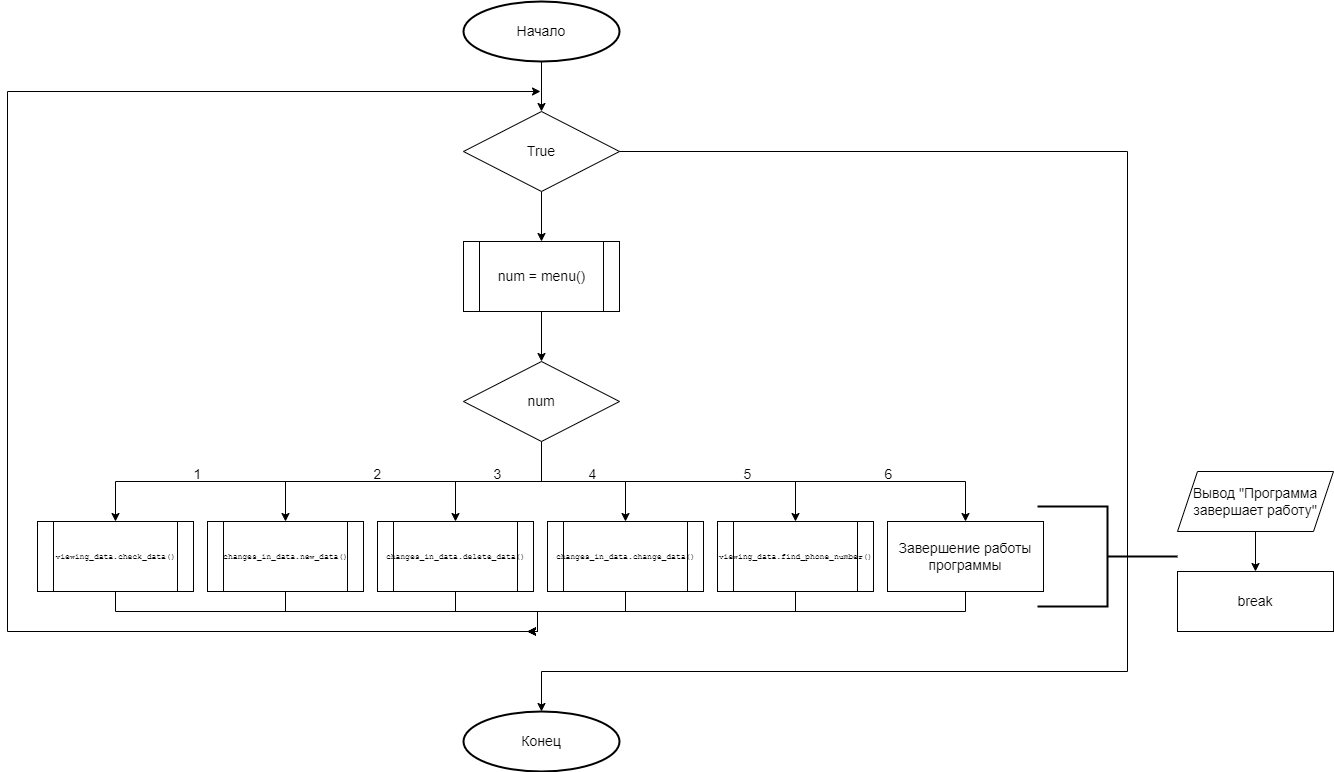

The diagram above was exported from draw.io. Its source (the exported page's mxGraphModel, read from the mxfile embedded in the PNG):
<mxGraphModel dx="2876" dy="1206" grid="1" gridSize="10" guides="1" tooltips="1" connect="1" arrows="1" fold="1" page="1" pageScale="1" pageWidth="827" pageHeight="1169" math="0" shadow="0">
  <root>
    <mxCell id="0" />
    <mxCell id="1" parent="0" />
    <mxCell id="XKAmesI2ZmY3GDCJvQYk-4" style="edgeStyle=orthogonalEdgeStyle;rounded=0;orthogonalLoop=1;jettySize=auto;html=1;entryX=0.5;entryY=0;entryDx=0;entryDy=0;" edge="1" parent="1" source="XKAmesI2ZmY3GDCJvQYk-1" target="XKAmesI2ZmY3GDCJvQYk-3">
      <mxGeometry relative="1" as="geometry" />
    </mxCell>
    <mxCell id="XKAmesI2ZmY3GDCJvQYk-1" value="&lt;font style=&quot;font-size: 14px;&quot;&gt;Начало&lt;/font&gt;" style="strokeWidth=2;html=1;shape=mxgraph.flowchart.start_1;whiteSpace=wrap;" vertex="1" parent="1">
      <mxGeometry x="336" y="30" width="156" height="60" as="geometry" />
    </mxCell>
    <mxCell id="XKAmesI2ZmY3GDCJvQYk-6" style="edgeStyle=orthogonalEdgeStyle;rounded=0;orthogonalLoop=1;jettySize=auto;html=1;entryX=0.5;entryY=0;entryDx=0;entryDy=0;" edge="1" parent="1" source="XKAmesI2ZmY3GDCJvQYk-3" target="XKAmesI2ZmY3GDCJvQYk-5">
      <mxGeometry relative="1" as="geometry" />
    </mxCell>
    <mxCell id="XKAmesI2ZmY3GDCJvQYk-3" value="&lt;font style=&quot;font-size: 14px;&quot;&gt;True&lt;/font&gt;" style="rhombus;whiteSpace=wrap;html=1;" vertex="1" parent="1">
      <mxGeometry x="336" y="140" width="156" height="80" as="geometry" />
    </mxCell>
    <mxCell id="XKAmesI2ZmY3GDCJvQYk-21" style="edgeStyle=orthogonalEdgeStyle;rounded=0;orthogonalLoop=1;jettySize=auto;html=1;entryX=0.5;entryY=0;entryDx=0;entryDy=0;" edge="1" parent="1" source="XKAmesI2ZmY3GDCJvQYk-5" target="XKAmesI2ZmY3GDCJvQYk-7">
      <mxGeometry relative="1" as="geometry" />
    </mxCell>
    <mxCell id="XKAmesI2ZmY3GDCJvQYk-5" value="&lt;font style=&quot;font-size: 14px;&quot;&gt;num = menu()&lt;/font&gt;" style="shape=process;whiteSpace=wrap;html=1;backgroundOutline=1;" vertex="1" parent="1">
      <mxGeometry x="336" y="270" width="156" height="70" as="geometry" />
    </mxCell>
    <mxCell id="XKAmesI2ZmY3GDCJvQYk-15" style="edgeStyle=orthogonalEdgeStyle;rounded=0;orthogonalLoop=1;jettySize=auto;html=1;" edge="1" parent="1" source="XKAmesI2ZmY3GDCJvQYk-7" target="XKAmesI2ZmY3GDCJvQYk-13">
      <mxGeometry relative="1" as="geometry">
        <Array as="points">
          <mxPoint x="414" y="510" />
          <mxPoint x="-12" y="510" />
        </Array>
      </mxGeometry>
    </mxCell>
    <mxCell id="XKAmesI2ZmY3GDCJvQYk-16" style="edgeStyle=orthogonalEdgeStyle;rounded=0;orthogonalLoop=1;jettySize=auto;html=1;entryX=0.5;entryY=0;entryDx=0;entryDy=0;" edge="1" parent="1" source="XKAmesI2ZmY3GDCJvQYk-7" target="XKAmesI2ZmY3GDCJvQYk-9">
      <mxGeometry relative="1" as="geometry">
        <Array as="points">
          <mxPoint x="414" y="510" />
          <mxPoint x="158" y="510" />
        </Array>
      </mxGeometry>
    </mxCell>
    <mxCell id="XKAmesI2ZmY3GDCJvQYk-17" style="edgeStyle=orthogonalEdgeStyle;rounded=0;orthogonalLoop=1;jettySize=auto;html=1;entryX=0.5;entryY=0;entryDx=0;entryDy=0;" edge="1" parent="1" source="XKAmesI2ZmY3GDCJvQYk-7" target="XKAmesI2ZmY3GDCJvQYk-10">
      <mxGeometry relative="1" as="geometry" />
    </mxCell>
    <mxCell id="XKAmesI2ZmY3GDCJvQYk-18" style="edgeStyle=orthogonalEdgeStyle;rounded=0;orthogonalLoop=1;jettySize=auto;html=1;entryX=0.5;entryY=0;entryDx=0;entryDy=0;" edge="1" parent="1" source="XKAmesI2ZmY3GDCJvQYk-7" target="XKAmesI2ZmY3GDCJvQYk-11">
      <mxGeometry relative="1" as="geometry" />
    </mxCell>
    <mxCell id="XKAmesI2ZmY3GDCJvQYk-19" style="edgeStyle=orthogonalEdgeStyle;rounded=0;orthogonalLoop=1;jettySize=auto;html=1;entryX=0.5;entryY=0;entryDx=0;entryDy=0;" edge="1" parent="1" source="XKAmesI2ZmY3GDCJvQYk-7" target="XKAmesI2ZmY3GDCJvQYk-12">
      <mxGeometry relative="1" as="geometry">
        <Array as="points">
          <mxPoint x="414" y="510" />
          <mxPoint x="668" y="510" />
        </Array>
      </mxGeometry>
    </mxCell>
    <mxCell id="XKAmesI2ZmY3GDCJvQYk-20" style="edgeStyle=orthogonalEdgeStyle;rounded=0;orthogonalLoop=1;jettySize=auto;html=1;entryX=0.5;entryY=0;entryDx=0;entryDy=0;" edge="1" parent="1" source="XKAmesI2ZmY3GDCJvQYk-7" target="XKAmesI2ZmY3GDCJvQYk-14">
      <mxGeometry relative="1" as="geometry">
        <Array as="points">
          <mxPoint x="414" y="510" />
          <mxPoint x="838" y="510" />
        </Array>
      </mxGeometry>
    </mxCell>
    <mxCell id="XKAmesI2ZmY3GDCJvQYk-7" value="&lt;font style=&quot;font-size: 14px;&quot;&gt;num&lt;/font&gt;" style="rhombus;whiteSpace=wrap;html=1;" vertex="1" parent="1">
      <mxGeometry x="336" y="390" width="156" height="80" as="geometry" />
    </mxCell>
    <mxCell id="XKAmesI2ZmY3GDCJvQYk-35" style="edgeStyle=orthogonalEdgeStyle;rounded=0;orthogonalLoop=1;jettySize=auto;html=1;" edge="1" parent="1" source="XKAmesI2ZmY3GDCJvQYk-9">
      <mxGeometry relative="1" as="geometry">
        <mxPoint x="400" y="660" as="targetPoint" />
        <Array as="points">
          <mxPoint x="158" y="640" />
          <mxPoint x="410" y="640" />
          <mxPoint x="410" y="660" />
        </Array>
      </mxGeometry>
    </mxCell>
    <mxCell id="XKAmesI2ZmY3GDCJvQYk-9" value="&lt;div style=&quot;&quot;&gt;&lt;pre style=&quot;&quot;&gt;&lt;font style=&quot;font-size: 8px;&quot;&gt;changes_in_data.new_data()&lt;/font&gt;&lt;/pre&gt;&lt;/div&gt;" style="shape=process;whiteSpace=wrap;html=1;backgroundOutline=1;" vertex="1" parent="1">
      <mxGeometry x="80" y="550" width="156" height="70" as="geometry" />
    </mxCell>
    <mxCell id="XKAmesI2ZmY3GDCJvQYk-34" style="edgeStyle=orthogonalEdgeStyle;rounded=0;orthogonalLoop=1;jettySize=auto;html=1;exitX=0.5;exitY=1;exitDx=0;exitDy=0;" edge="1" parent="1" source="XKAmesI2ZmY3GDCJvQYk-10">
      <mxGeometry relative="1" as="geometry">
        <mxPoint x="400" y="660" as="targetPoint" />
        <Array as="points">
          <mxPoint x="328" y="640" />
          <mxPoint x="410" y="640" />
          <mxPoint x="410" y="660" />
        </Array>
      </mxGeometry>
    </mxCell>
    <mxCell id="XKAmesI2ZmY3GDCJvQYk-10" value="&lt;div style=&quot;&quot;&gt;&lt;pre style=&quot;&quot;&gt;&lt;font style=&quot;font-size: 8px;&quot;&gt;changes_in_data.delete_data()&lt;/font&gt;&lt;/pre&gt;&lt;/div&gt;" style="shape=process;whiteSpace=wrap;html=1;backgroundOutline=1;" vertex="1" parent="1">
      <mxGeometry x="250" y="550" width="156" height="70" as="geometry" />
    </mxCell>
    <mxCell id="XKAmesI2ZmY3GDCJvQYk-37" style="edgeStyle=orthogonalEdgeStyle;rounded=0;orthogonalLoop=1;jettySize=auto;html=1;" edge="1" parent="1" source="XKAmesI2ZmY3GDCJvQYk-11">
      <mxGeometry relative="1" as="geometry">
        <mxPoint x="400" y="660" as="targetPoint" />
        <Array as="points">
          <mxPoint x="498" y="640" />
          <mxPoint x="410" y="640" />
          <mxPoint x="410" y="660" />
        </Array>
      </mxGeometry>
    </mxCell>
    <mxCell id="XKAmesI2ZmY3GDCJvQYk-11" value="&lt;div style=&quot;&quot;&gt;&lt;pre style=&quot;&quot;&gt;&lt;font style=&quot;font-size: 8px;&quot;&gt;changes_in_data.change_data()&lt;/font&gt;&lt;/pre&gt;&lt;/div&gt;" style="shape=process;whiteSpace=wrap;html=1;backgroundOutline=1;" vertex="1" parent="1">
      <mxGeometry x="420" y="550" width="156" height="70" as="geometry" />
    </mxCell>
    <mxCell id="XKAmesI2ZmY3GDCJvQYk-38" style="edgeStyle=orthogonalEdgeStyle;rounded=0;orthogonalLoop=1;jettySize=auto;html=1;" edge="1" parent="1" source="XKAmesI2ZmY3GDCJvQYk-12">
      <mxGeometry relative="1" as="geometry">
        <mxPoint x="400" y="660" as="targetPoint" />
        <Array as="points">
          <mxPoint x="668" y="640" />
          <mxPoint x="410" y="640" />
          <mxPoint x="410" y="660" />
        </Array>
      </mxGeometry>
    </mxCell>
    <mxCell id="XKAmesI2ZmY3GDCJvQYk-12" value="&lt;div style=&quot;&quot;&gt;&lt;pre style=&quot;&quot;&gt;&lt;font style=&quot;font-size: 8px;&quot;&gt;viewing_data.find_phone_number()&lt;/font&gt;&lt;/pre&gt;&lt;/div&gt;" style="shape=process;whiteSpace=wrap;html=1;backgroundOutline=1;" vertex="1" parent="1">
      <mxGeometry x="590" y="550" width="156" height="70" as="geometry" />
    </mxCell>
    <mxCell id="XKAmesI2ZmY3GDCJvQYk-36" style="edgeStyle=orthogonalEdgeStyle;rounded=0;orthogonalLoop=1;jettySize=auto;html=1;" edge="1" parent="1" source="XKAmesI2ZmY3GDCJvQYk-13">
      <mxGeometry relative="1" as="geometry">
        <mxPoint x="400" y="660" as="targetPoint" />
        <Array as="points">
          <mxPoint x="-12" y="640" />
          <mxPoint x="410" y="640" />
          <mxPoint x="410" y="660" />
        </Array>
      </mxGeometry>
    </mxCell>
    <mxCell id="XKAmesI2ZmY3GDCJvQYk-13" value="&lt;div style=&quot;&quot;&gt;&lt;pre style=&quot;&quot;&gt;&lt;font style=&quot;font-size: 8px;&quot;&gt;viewing_data.check_data()&lt;/font&gt;&lt;/pre&gt;&lt;/div&gt;" style="shape=process;whiteSpace=wrap;html=1;backgroundOutline=1;" vertex="1" parent="1">
      <mxGeometry x="-90" y="550" width="156" height="70" as="geometry" />
    </mxCell>
    <mxCell id="XKAmesI2ZmY3GDCJvQYk-39" style="edgeStyle=orthogonalEdgeStyle;rounded=0;orthogonalLoop=1;jettySize=auto;html=1;" edge="1" parent="1" source="XKAmesI2ZmY3GDCJvQYk-14">
      <mxGeometry relative="1" as="geometry">
        <mxPoint x="413" y="120" as="targetPoint" />
        <Array as="points">
          <mxPoint x="838" y="640" />
          <mxPoint x="410" y="640" />
          <mxPoint x="410" y="660" />
          <mxPoint x="-120" y="660" />
          <mxPoint x="-120" y="120" />
        </Array>
      </mxGeometry>
    </mxCell>
    <mxCell id="XKAmesI2ZmY3GDCJvQYk-14" value="&lt;font style=&quot;font-size: 14px;&quot;&gt;Завершение работы программы&lt;/font&gt;" style="rounded=0;whiteSpace=wrap;html=1;" vertex="1" parent="1">
      <mxGeometry x="760" y="550" width="156" height="70" as="geometry" />
    </mxCell>
    <mxCell id="XKAmesI2ZmY3GDCJvQYk-22" value="&lt;font style=&quot;font-size: 14px;&quot;&gt;Конец&lt;/font&gt;" style="strokeWidth=2;html=1;shape=mxgraph.flowchart.start_1;whiteSpace=wrap;" vertex="1" parent="1">
      <mxGeometry x="336" y="740" width="156" height="60" as="geometry" />
    </mxCell>
    <mxCell id="XKAmesI2ZmY3GDCJvQYk-41" style="edgeStyle=orthogonalEdgeStyle;rounded=0;orthogonalLoop=1;jettySize=auto;html=1;entryX=0.5;entryY=0;entryDx=0;entryDy=0;entryPerimeter=0;" edge="1" parent="1" source="XKAmesI2ZmY3GDCJvQYk-3" target="XKAmesI2ZmY3GDCJvQYk-22">
      <mxGeometry relative="1" as="geometry">
        <Array as="points">
          <mxPoint x="1000" y="180" />
          <mxPoint x="1000" y="700" />
          <mxPoint x="414" y="700" />
        </Array>
      </mxGeometry>
    </mxCell>
    <mxCell id="XKAmesI2ZmY3GDCJvQYk-42" value="&lt;font style=&quot;font-size: 14px;&quot;&gt;1&lt;/font&gt;" style="text;html=1;align=center;verticalAlign=middle;resizable=0;points=[];autosize=1;strokeColor=none;fillColor=none;" vertex="1" parent="1">
      <mxGeometry x="55" y="488" width="30" height="30" as="geometry" />
    </mxCell>
    <mxCell id="XKAmesI2ZmY3GDCJvQYk-43" value="&lt;font style=&quot;font-size: 14px;&quot;&gt;2&lt;/font&gt;" style="text;html=1;align=center;verticalAlign=middle;resizable=0;points=[];autosize=1;strokeColor=none;fillColor=none;" vertex="1" parent="1">
      <mxGeometry x="235" y="488" width="30" height="30" as="geometry" />
    </mxCell>
    <mxCell id="XKAmesI2ZmY3GDCJvQYk-44" value="&lt;font style=&quot;font-size: 14px;&quot;&gt;3&lt;/font&gt;" style="text;html=1;align=center;verticalAlign=middle;resizable=0;points=[];autosize=1;strokeColor=none;fillColor=none;" vertex="1" parent="1">
      <mxGeometry x="355" y="488" width="30" height="30" as="geometry" />
    </mxCell>
    <mxCell id="XKAmesI2ZmY3GDCJvQYk-45" value="&lt;font style=&quot;font-size: 14px;&quot;&gt;4&lt;/font&gt;" style="text;html=1;align=center;verticalAlign=middle;resizable=0;points=[];autosize=1;strokeColor=none;fillColor=none;" vertex="1" parent="1">
      <mxGeometry x="450" y="488" width="30" height="30" as="geometry" />
    </mxCell>
    <mxCell id="XKAmesI2ZmY3GDCJvQYk-46" value="&lt;font style=&quot;font-size: 14px;&quot;&gt;5&lt;/font&gt;" style="text;html=1;align=center;verticalAlign=middle;resizable=0;points=[];autosize=1;strokeColor=none;fillColor=none;" vertex="1" parent="1">
      <mxGeometry x="605" y="488" width="30" height="30" as="geometry" />
    </mxCell>
    <mxCell id="XKAmesI2ZmY3GDCJvQYk-47" value="&lt;font style=&quot;font-size: 14px;&quot;&gt;6&lt;/font&gt;" style="text;html=1;align=center;verticalAlign=middle;resizable=0;points=[];autosize=1;strokeColor=none;fillColor=none;" vertex="1" parent="1">
      <mxGeometry x="746" y="488" width="30" height="30" as="geometry" />
    </mxCell>
    <mxCell id="XKAmesI2ZmY3GDCJvQYk-48" value="" style="strokeWidth=2;html=1;shape=mxgraph.flowchart.annotation_2;align=left;labelPosition=right;pointerEvents=1;rotation=-180;" vertex="1" parent="1">
      <mxGeometry x="910" y="535" width="140" height="100" as="geometry" />
    </mxCell>
    <mxCell id="XKAmesI2ZmY3GDCJvQYk-51" style="edgeStyle=orthogonalEdgeStyle;rounded=0;orthogonalLoop=1;jettySize=auto;html=1;entryX=0.5;entryY=0;entryDx=0;entryDy=0;" edge="1" parent="1" source="XKAmesI2ZmY3GDCJvQYk-49" target="XKAmesI2ZmY3GDCJvQYk-50">
      <mxGeometry relative="1" as="geometry" />
    </mxCell>
    <mxCell id="XKAmesI2ZmY3GDCJvQYk-49" value="&lt;font style=&quot;font-size: 14px;&quot;&gt;Вывод &quot;Программа завершает работу&quot;&lt;/font&gt;" style="shape=parallelogram;perimeter=parallelogramPerimeter;whiteSpace=wrap;html=1;fixedSize=1;" vertex="1" parent="1">
      <mxGeometry x="1050" y="500" width="156" height="60" as="geometry" />
    </mxCell>
    <mxCell id="XKAmesI2ZmY3GDCJvQYk-50" value="&lt;font style=&quot;font-size: 14px;&quot;&gt;break&lt;/font&gt;" style="rounded=0;whiteSpace=wrap;html=1;" vertex="1" parent="1">
      <mxGeometry x="1050" y="600" width="156" height="60" as="geometry" />
    </mxCell>
  </root>
</mxGraphModel>